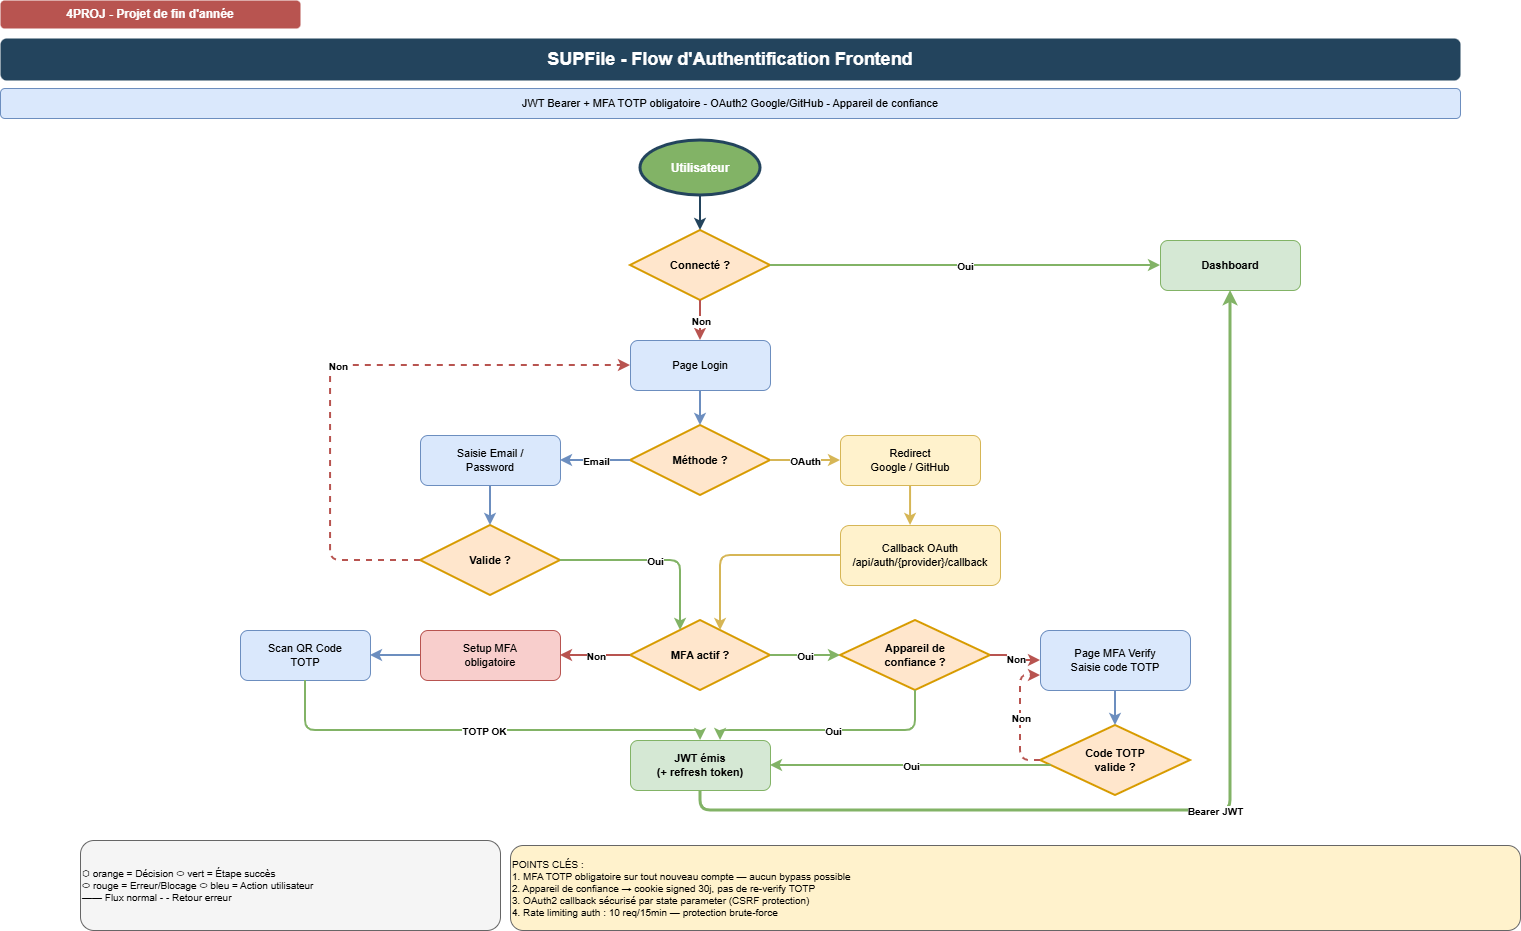

The diagram above was exported from draw.io. Its source (the exported page's mxGraphModel, read from the mxfile embedded in the PNG):
<mxGraphModel dx="1667" dy="1009" grid="1" gridSize="10" guides="1" tooltips="1" connect="1" arrows="1" fold="1" page="1" pageScale="1" pageWidth="1540" pageHeight="890" background="#ffffff" math="0" shadow="0">
  <root>
    <mxCell id="0" />
    <mxCell id="1" parent="0" />
    <mxCell id="p3-hdr" parent="1" style="text;html=1;strokeColor=none;fillColor=#B85450;align=center;verticalAlign=middle;whiteSpace=wrap;rounded=1;fontSize=12;fontStyle=1;fontColor=#FFFFFF;" value="4PROJ - Projet de fin d'année" vertex="1">
      <mxGeometry height="28" width="300" x="40" y="20" as="geometry" />
    </mxCell>
    <mxCell id="p3-title" parent="1" style="text;html=1;strokeColor=none;fillColor=#23445D;align=center;verticalAlign=middle;whiteSpace=wrap;rounded=1;fontSize=18;fontStyle=1;fontColor=#FFFFFF;" value="SUPFile - Flow d'Authentification Frontend" vertex="1">
      <mxGeometry height="42" width="1460" x="40" y="58" as="geometry" />
    </mxCell>
    <mxCell id="p3-sub" parent="1" style="text;html=1;strokeColor=#6C8EBF;fillColor=#DAE8FC;align=center;verticalAlign=middle;whiteSpace=wrap;rounded=1;fontSize=11;" value="JWT Bearer + MFA TOTP obligatoire - OAuth2 Google/GitHub - Appareil de confiance" vertex="1">
      <mxGeometry height="30" width="1460" x="40" y="108" as="geometry" />
    </mxCell>
    <mxCell id="p3-start" parent="1" style="ellipse;whiteSpace=wrap;html=1;fillColor=#82B366;strokeColor=#23445D;fontSize=12;align=center;fontStyle=1;fontColor=#FFFFFF;strokeWidth=3;" value="Utilisateur" vertex="1">
      <mxGeometry height="55" width="120" x="680" y="160" as="geometry" />
    </mxCell>
    <mxCell id="p3-d1" parent="1" style="rhombus;whiteSpace=wrap;html=1;fillColor=#FFE6CC;strokeColor=#D79B00;fontSize=11;align=center;fontStyle=1;strokeWidth=2;" value="Connecté ?" vertex="1">
      <mxGeometry height="70" width="140" x="670" y="250" as="geometry" />
    </mxCell>
    <mxCell id="p3-dashboard" parent="1" style="rounded=1;whiteSpace=wrap;html=1;fillColor=#D5E8D4;strokeColor=#82B366;fontSize=11;fontStyle=1;" value="Dashboard" vertex="1">
      <mxGeometry height="50" width="140" x="1200" y="260" as="geometry" />
    </mxCell>
    <mxCell id="p3-login" parent="1" style="rounded=1;whiteSpace=wrap;html=1;fillColor=#DAE8FC;strokeColor=#6C8EBF;fontSize=11;" value="Page Login" vertex="1">
      <mxGeometry height="50" width="140" x="670" y="360" as="geometry" />
    </mxCell>
    <mxCell id="p3-d2" parent="1" style="rhombus;whiteSpace=wrap;html=1;fillColor=#FFE6CC;strokeColor=#D79B00;fontSize=11;align=center;fontStyle=1;strokeWidth=2;" value="Méthode ?" vertex="1">
      <mxGeometry height="70" width="140" x="670" y="445" as="geometry" />
    </mxCell>
    <mxCell id="p3-credentials" parent="1" style="rounded=1;whiteSpace=wrap;html=1;fillColor=#DAE8FC;strokeColor=#6C8EBF;fontSize=11;" value="Saisie Email /&#10;Password" vertex="1">
      <mxGeometry height="50" width="140" x="460" y="455" as="geometry" />
    </mxCell>
    <mxCell id="p3-oauth-btn" parent="1" style="rounded=1;whiteSpace=wrap;html=1;fillColor=#FFF2CC;strokeColor=#D6B656;fontSize=11;" value="Redirect&#10;Google / GitHub" vertex="1">
      <mxGeometry height="50" width="140" x="880" y="455" as="geometry" />
    </mxCell>
    <mxCell id="p3-d3" parent="1" style="rhombus;whiteSpace=wrap;html=1;fillColor=#FFE6CC;strokeColor=#D79B00;fontSize=11;align=center;fontStyle=1;strokeWidth=2;" value="Valide ?" vertex="1">
      <mxGeometry height="70" width="140" x="460" y="545" as="geometry" />
    </mxCell>
    <mxCell id="p3-oauth-cb" parent="1" style="rounded=1;whiteSpace=wrap;html=1;fillColor=#FFF2CC;strokeColor=#D6B656;fontSize=11;" value="Callback OAuth&#10;/api/auth/{provider}/callback" vertex="1">
      <mxGeometry height="60" width="160" x="880" y="545" as="geometry" />
    </mxCell>
    <mxCell id="p3-d4" parent="1" style="rhombus;whiteSpace=wrap;html=1;fillColor=#FFE6CC;strokeColor=#D79B00;fontSize=11;align=center;fontStyle=1;strokeWidth=2;" value="MFA actif ?" vertex="1">
      <mxGeometry height="70" width="140" x="670" y="640" as="geometry" />
    </mxCell>
    <mxCell id="p3-setup-mfa" parent="1" style="rounded=1;whiteSpace=wrap;html=1;fillColor=#F8CECC;strokeColor=#B85450;fontSize=11;" value="Setup MFA&#10;obligatoire" vertex="1">
      <mxGeometry height="50" width="140" x="460" y="650" as="geometry" />
    </mxCell>
    <mxCell id="p3-qr" parent="1" style="rounded=1;whiteSpace=wrap;html=1;fillColor=#DAE8FC;strokeColor=#6C8EBF;fontSize=11;" value="Scan QR Code&#10;TOTP" vertex="1">
      <mxGeometry height="50" width="130" x="280" y="650" as="geometry" />
    </mxCell>
    <mxCell id="p3-d5" parent="1" style="rhombus;whiteSpace=wrap;html=1;fillColor=#FFE6CC;strokeColor=#D79B00;fontSize=11;align=center;fontStyle=1;strokeWidth=2;" value="Appareil de&#10;confiance ?" vertex="1">
      <mxGeometry height="70" width="150" x="880" y="640" as="geometry" />
    </mxCell>
    <mxCell id="p3-mfa-verify" parent="1" style="rounded=1;whiteSpace=wrap;html=1;fillColor=#DAE8FC;strokeColor=#6C8EBF;fontSize=11;" value="Page MFA Verify&#10;Saisie code TOTP" vertex="1">
      <mxGeometry height="60" width="150" x="1080" y="650" as="geometry" />
    </mxCell>
    <mxCell id="p3-d6" parent="1" style="rhombus;whiteSpace=wrap;html=1;fillColor=#FFE6CC;strokeColor=#D79B00;fontSize=11;align=center;fontStyle=1;strokeWidth=2;" value="Code TOTP&#10;valide ?" vertex="1">
      <mxGeometry height="70" width="150" x="1080" y="745" as="geometry" />
    </mxCell>
    <mxCell id="p3-jwt" parent="1" style="rounded=1;whiteSpace=wrap;html=1;fillColor=#D5E8D4;strokeColor=#82B366;fontSize=11;fontStyle=1;" value="JWT émis&#10;(+ refresh token)" vertex="1">
      <mxGeometry height="50" width="140" x="670" y="760" as="geometry" />
    </mxCell>
    <mxCell id="p3-e1" edge="1" parent="1" source="p3-start" style="edgeStyle=orthogonalEdgeStyle;html=1;endArrow=classic;strokeWidth=2;strokeColor=#23445D;" target="p3-d1">
      <mxGeometry relative="1" as="geometry" />
    </mxCell>
    <mxCell id="p3-e2" edge="1" parent="1" source="p3-d1" style="edgeStyle=orthogonalEdgeStyle;html=1;endArrow=classic;strokeWidth=2;strokeColor=#82B366;" target="p3-dashboard">
      <mxGeometry relative="1" as="geometry" />
    </mxCell>
    <mxCell id="p3-e2-lbl" connectable="0" parent="p3-e2" style="edgeLabel;html=1;align=center;verticalAlign=middle;resizable=0;points=[];fontSize=10;fontStyle=1;" value="Oui" vertex="1">
      <mxGeometry relative="1" as="geometry" />
    </mxCell>
    <mxCell id="p3-e3" edge="1" parent="1" source="p3-d1" style="edgeStyle=orthogonalEdgeStyle;html=1;endArrow=classic;strokeWidth=2;strokeColor=#B85450;" target="p3-login">
      <mxGeometry relative="1" as="geometry" />
    </mxCell>
    <mxCell id="p3-e3-lbl" connectable="0" parent="p3-e3" style="edgeLabel;html=1;align=center;verticalAlign=middle;resizable=0;points=[];fontSize=10;fontStyle=1;" value="Non" vertex="1">
      <mxGeometry relative="1" as="geometry" />
    </mxCell>
    <mxCell id="p3-e4" edge="1" parent="1" source="p3-login" style="edgeStyle=orthogonalEdgeStyle;html=1;endArrow=classic;strokeWidth=2;strokeColor=#6C8EBF;" target="p3-d2">
      <mxGeometry relative="1" as="geometry" />
    </mxCell>
    <mxCell id="p3-e5" edge="1" parent="1" source="p3-d2" style="edgeStyle=orthogonalEdgeStyle;html=1;endArrow=classic;strokeWidth=2;strokeColor=#6C8EBF;" target="p3-credentials">
      <mxGeometry relative="1" as="geometry" />
    </mxCell>
    <mxCell id="p3-e5-lbl" connectable="0" parent="p3-e5" style="edgeLabel;html=1;align=center;verticalAlign=middle;resizable=0;points=[];fontSize=10;fontStyle=1;" value="Email" vertex="1">
      <mxGeometry relative="1" as="geometry" />
    </mxCell>
    <mxCell id="p3-e6" edge="1" parent="1" source="p3-d2" style="edgeStyle=orthogonalEdgeStyle;html=1;endArrow=classic;strokeWidth=2;strokeColor=#D6B656;" target="p3-oauth-btn">
      <mxGeometry relative="1" as="geometry" />
    </mxCell>
    <mxCell id="p3-e6-lbl" connectable="0" parent="p3-e6" style="edgeLabel;html=1;align=center;verticalAlign=middle;resizable=0;points=[];fontSize=10;fontStyle=1;" value="OAuth" vertex="1">
      <mxGeometry relative="1" as="geometry" />
    </mxCell>
    <mxCell id="p3-e7" edge="1" parent="1" source="p3-credentials" style="edgeStyle=orthogonalEdgeStyle;html=1;endArrow=classic;strokeWidth=2;strokeColor=#6C8EBF;" target="p3-d3">
      <mxGeometry relative="1" as="geometry" />
    </mxCell>
    <mxCell id="p3-e8" edge="1" parent="1" source="p3-d3" style="edgeStyle=orthogonalEdgeStyle;html=1;endArrow=classic;strokeWidth=2;dashed=1;strokeColor=#B85450;exitX=0;exitY=0.5;exitDx=0;exitDy=0;entryX=0;entryY=0.5;entryDx=0;entryDy=0;flowAnimation=1;" target="p3-login">
      <mxGeometry relative="1" as="geometry">
        <Array as="points">
          <mxPoint x="370" y="580" />
          <mxPoint x="370" y="385" />
        </Array>
      </mxGeometry>
    </mxCell>
    <mxCell id="p3-e8-lbl" connectable="0" parent="p3-e8" style="edgeLabel;html=1;align=center;verticalAlign=middle;resizable=0;points=[];fontSize=10;fontStyle=1;" value="Non" vertex="1">
      <mxGeometry relative="1" as="geometry" />
    </mxCell>
    <mxCell id="p3-e9" edge="1" parent="1" source="p3-d3" style="edgeStyle=orthogonalEdgeStyle;html=1;endArrow=classic;strokeWidth=2;strokeColor=#82B366;" target="p3-d4">
      <mxGeometry relative="1" as="geometry">
        <Array as="points">
          <mxPoint x="720" y="580" />
        </Array>
      </mxGeometry>
    </mxCell>
    <mxCell id="p3-e9-lbl" connectable="0" parent="p3-e9" style="edgeLabel;html=1;align=center;verticalAlign=middle;resizable=0;points=[];fontSize=10;fontStyle=1;" value="Oui" vertex="1">
      <mxGeometry relative="1" as="geometry" />
    </mxCell>
    <mxCell id="p3-e10" edge="1" parent="1" source="p3-oauth-btn" style="edgeStyle=orthogonalEdgeStyle;html=1;endArrow=classic;strokeWidth=2;strokeColor=#D6B656;" target="p3-oauth-cb">
      <mxGeometry relative="1" as="geometry">
        <Array as="points">
          <mxPoint x="950" y="540" />
          <mxPoint x="950" y="540" />
        </Array>
      </mxGeometry>
    </mxCell>
    <mxCell id="p3-e11" edge="1" parent="1" source="p3-oauth-cb" style="edgeStyle=orthogonalEdgeStyle;html=1;endArrow=classic;strokeWidth=2;strokeColor=#D6B656;" target="p3-d4">
      <mxGeometry relative="1" as="geometry">
        <Array as="points">
          <mxPoint x="760" y="575" />
        </Array>
      </mxGeometry>
    </mxCell>
    <mxCell id="p3-e12" edge="1" parent="1" source="p3-d4" style="edgeStyle=orthogonalEdgeStyle;html=1;endArrow=classic;strokeWidth=2;strokeColor=#B85450;" target="p3-setup-mfa">
      <mxGeometry relative="1" as="geometry" />
    </mxCell>
    <mxCell id="p3-e12-lbl" connectable="0" parent="p3-e12" style="edgeLabel;html=1;align=center;verticalAlign=middle;resizable=0;points=[];fontSize=10;fontStyle=1;" value="Non" vertex="1">
      <mxGeometry relative="1" as="geometry" />
    </mxCell>
    <mxCell id="p3-e13" edge="1" parent="1" source="p3-setup-mfa" style="edgeStyle=orthogonalEdgeStyle;html=1;endArrow=classic;strokeWidth=2;strokeColor=#6C8EBF;" target="p3-qr">
      <mxGeometry relative="1" as="geometry" />
    </mxCell>
    <mxCell id="p3-e14" edge="1" parent="1" source="p3-qr" style="edgeStyle=orthogonalEdgeStyle;html=1;endArrow=classic;strokeWidth=2;strokeColor=#82B366;" target="p3-jwt">
      <mxGeometry relative="1" as="geometry">
        <Array as="points">
          <mxPoint x="345" y="750" />
          <mxPoint x="740" y="750" />
        </Array>
      </mxGeometry>
    </mxCell>
    <mxCell id="p3-e14-lbl" connectable="0" parent="p3-e14" style="edgeLabel;html=1;align=center;verticalAlign=middle;resizable=0;points=[];fontSize=10;fontStyle=1;" value="TOTP OK" vertex="1">
      <mxGeometry relative="1" as="geometry" />
    </mxCell>
    <mxCell id="p3-e15" edge="1" parent="1" source="p3-d4" style="edgeStyle=orthogonalEdgeStyle;html=1;endArrow=classic;strokeWidth=2;strokeColor=#82B366;" target="p3-d5">
      <mxGeometry relative="1" as="geometry" />
    </mxCell>
    <mxCell id="p3-e15-lbl" connectable="0" parent="p3-e15" style="edgeLabel;html=1;align=center;verticalAlign=middle;resizable=0;points=[];fontSize=10;fontStyle=1;" value="Oui" vertex="1">
      <mxGeometry relative="1" as="geometry" />
    </mxCell>
    <mxCell id="p3-e16" edge="1" parent="1" source="p3-d5" style="edgeStyle=orthogonalEdgeStyle;html=1;endArrow=classic;strokeWidth=2;strokeColor=#82B366;" target="p3-jwt">
      <mxGeometry relative="1" as="geometry">
        <Array as="points">
          <mxPoint x="955" y="750" />
          <mxPoint x="760" y="750" />
        </Array>
      </mxGeometry>
    </mxCell>
    <mxCell id="p3-e16-lbl" connectable="0" parent="p3-e16" style="edgeLabel;html=1;align=center;verticalAlign=middle;resizable=0;points=[];fontSize=10;fontStyle=1;" value="Oui" vertex="1">
      <mxGeometry relative="1" as="geometry" />
    </mxCell>
    <mxCell id="p3-e17" edge="1" parent="1" source="p3-d5" style="edgeStyle=orthogonalEdgeStyle;html=1;endArrow=classic;strokeWidth=2;strokeColor=#B85450;" target="p3-mfa-verify">
      <mxGeometry relative="1" as="geometry" />
    </mxCell>
    <mxCell id="p3-e17-lbl" connectable="0" parent="p3-e17" style="edgeLabel;html=1;align=center;verticalAlign=middle;resizable=0;points=[];fontSize=10;fontStyle=1;" value="Non" vertex="1">
      <mxGeometry relative="1" as="geometry" />
    </mxCell>
    <mxCell id="p3-e18" edge="1" parent="1" source="p3-mfa-verify" style="edgeStyle=orthogonalEdgeStyle;html=1;endArrow=classic;strokeWidth=2;strokeColor=#6C8EBF;" target="p3-d6">
      <mxGeometry relative="1" as="geometry" />
    </mxCell>
    <mxCell id="p3-e19" edge="1" parent="1" source="p3-d6" style="edgeStyle=orthogonalEdgeStyle;html=1;endArrow=classic;strokeWidth=2;dashed=1;strokeColor=#B85450;exitX=0;exitY=0.5;exitDx=0;exitDy=0;entryX=0;entryY=0.75;entryDx=0;entryDy=0;" target="p3-mfa-verify">
      <mxGeometry relative="1" as="geometry">
        <Array as="points">
          <mxPoint x="1060" y="780" />
          <mxPoint x="1060" y="695" />
        </Array>
      </mxGeometry>
    </mxCell>
    <mxCell id="p3-e19-lbl" connectable="0" parent="p3-e19" style="edgeLabel;html=1;align=center;verticalAlign=middle;resizable=0;points=[];fontSize=10;fontStyle=1;" value="Non" vertex="1">
      <mxGeometry relative="1" as="geometry" />
    </mxCell>
    <mxCell id="p3-e20" edge="1" parent="1" source="p3-d6" style="edgeStyle=orthogonalEdgeStyle;html=1;endArrow=classic;strokeWidth=2;strokeColor=#82B366;" target="p3-jwt">
      <mxGeometry relative="1" as="geometry">
        <Array as="points">
          <mxPoint x="1020" y="785" />
          <mxPoint x="1020" y="785" />
        </Array>
      </mxGeometry>
    </mxCell>
    <mxCell id="p3-e20-lbl" connectable="0" parent="p3-e20" style="edgeLabel;html=1;align=center;verticalAlign=middle;resizable=0;points=[];fontSize=10;fontStyle=1;" value="Oui" vertex="1">
      <mxGeometry relative="1" as="geometry" />
    </mxCell>
    <mxCell id="p3-e21" edge="1" parent="1" source="p3-jwt" style="edgeStyle=orthogonalEdgeStyle;html=1;endArrow=classic;strokeWidth=3;strokeColor=#82B366;" target="p3-dashboard">
      <mxGeometry relative="1" as="geometry">
        <Array as="points">
          <mxPoint x="740" y="830" />
          <mxPoint x="1270" y="830" />
        </Array>
      </mxGeometry>
    </mxCell>
    <mxCell id="p3-e21-lbl" connectable="0" parent="p3-e21" style="edgeLabel;html=1;align=center;verticalAlign=middle;resizable=0;points=[];fontSize=10;fontStyle=1;" value="Bearer JWT" vertex="1">
      <mxGeometry relative="1" as="geometry" />
    </mxCell>
    <mxCell id="p3-legend" parent="1" style="text;html=1;strokeColor=#666666;fillColor=#F5F5F5;align=left;verticalAlign=middle;whiteSpace=wrap;rounded=1;fontSize=10;" value="⬡ orange = Décision   ⬭ vert = Étape succès&#10;⬭ rouge = Erreur/Blocage   ⬭ bleu = Action utilisateur&#10;━━ Flux normal   - - Retour erreur" vertex="1">
      <mxGeometry height="90" width="420" x="120" y="860" as="geometry" />
    </mxCell>
    <mxCell id="p3-notes" parent="1" style="text;html=1;strokeColor=#666666;fillColor=#FFF2CC;align=left;verticalAlign=middle;whiteSpace=wrap;rounded=1;fontSize=10;" value="POINTS CLÉS :&#10;1. MFA TOTP obligatoire sur tout nouveau compte — aucun bypass possible&#10;2. Appareil de confiance → cookie signed 30j, pas de re-verify TOTP&#10;3. OAuth2 callback sécurisé par state parameter (CSRF protection)&#10;4. Rate limiting auth : 10 req/15min — protection brute-force" vertex="1">
      <mxGeometry height="85" width="1010" x="550" y="865" as="geometry" />
    </mxCell>
  </root>
</mxGraphModel>